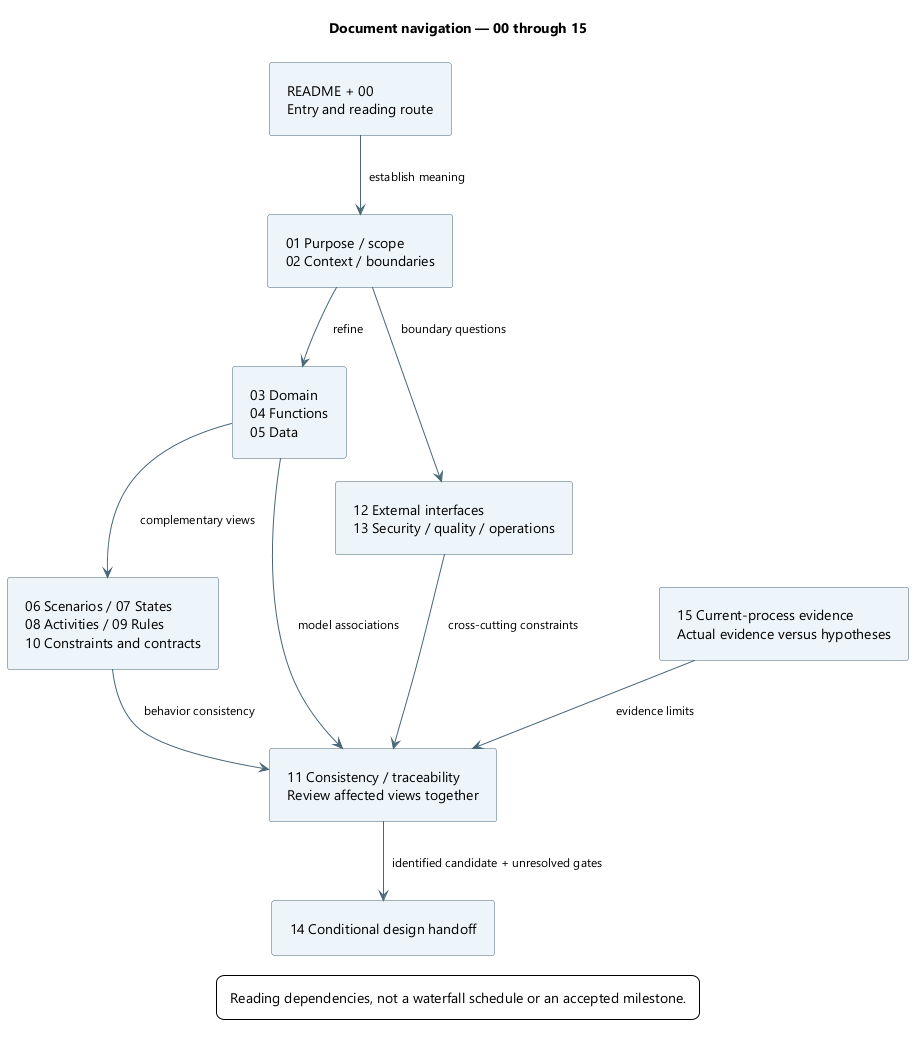

The diagram above was rendered by PlantUML. Its source (embedded in the PNG):
@startuml
skinparam backgroundColor white
skinparam defaultFontName Segoe UI
skinparam defaultFontSize 14
skinparam shadowing false
skinparam ArrowColor #486777
skinparam ArrowFontSize 12
skinparam rectangleBackgroundColor #EEF5FA
skinparam rectangleBorderColor #486777
skinparam packageBackgroundColor #F7FAFC
skinparam packageBorderColor #486777
skinparam componentBackgroundColor #EEF5FA
skinparam noteBackgroundColor #FFF3DA
skinparam noteBorderColor #B59865
skinparam nodesep 35
skinparam ranksep 45
skinparam padding 8
title Document navigation — 00 through 15
top to bottom direction
rectangle "README + 00\nEntry and reading route" as entry
rectangle "01 Purpose / scope\n02 Context / boundaries" as context
rectangle "03 Domain\n04 Functions\n05 Data" as structural
rectangle "06 Scenarios / 07 States\n08 Activities / 09 Rules\n10 Constraints and contracts" as behavior
rectangle "12 External interfaces\n13 Security / quality / operations" as cross
rectangle "15 Current-process evidence\nActual evidence versus hypotheses" as evidence
rectangle "11 Consistency / traceability\nReview affected views together" as review
rectangle "14 Conditional design handoff" as handoff
entry --> context : establish meaning
context --> structural : refine
structural --> behavior : complementary views
context --> cross : boundary questions
evidence --> review : evidence limits
structural --> review : model associations
behavior --> review : behavior consistency
cross --> review : cross-cutting constraints
review --> handoff : identified candidate + unresolved gates

legend bottom
Reading dependencies, not a waterfall schedule or an accepted milestone.
endlegend
@enduml